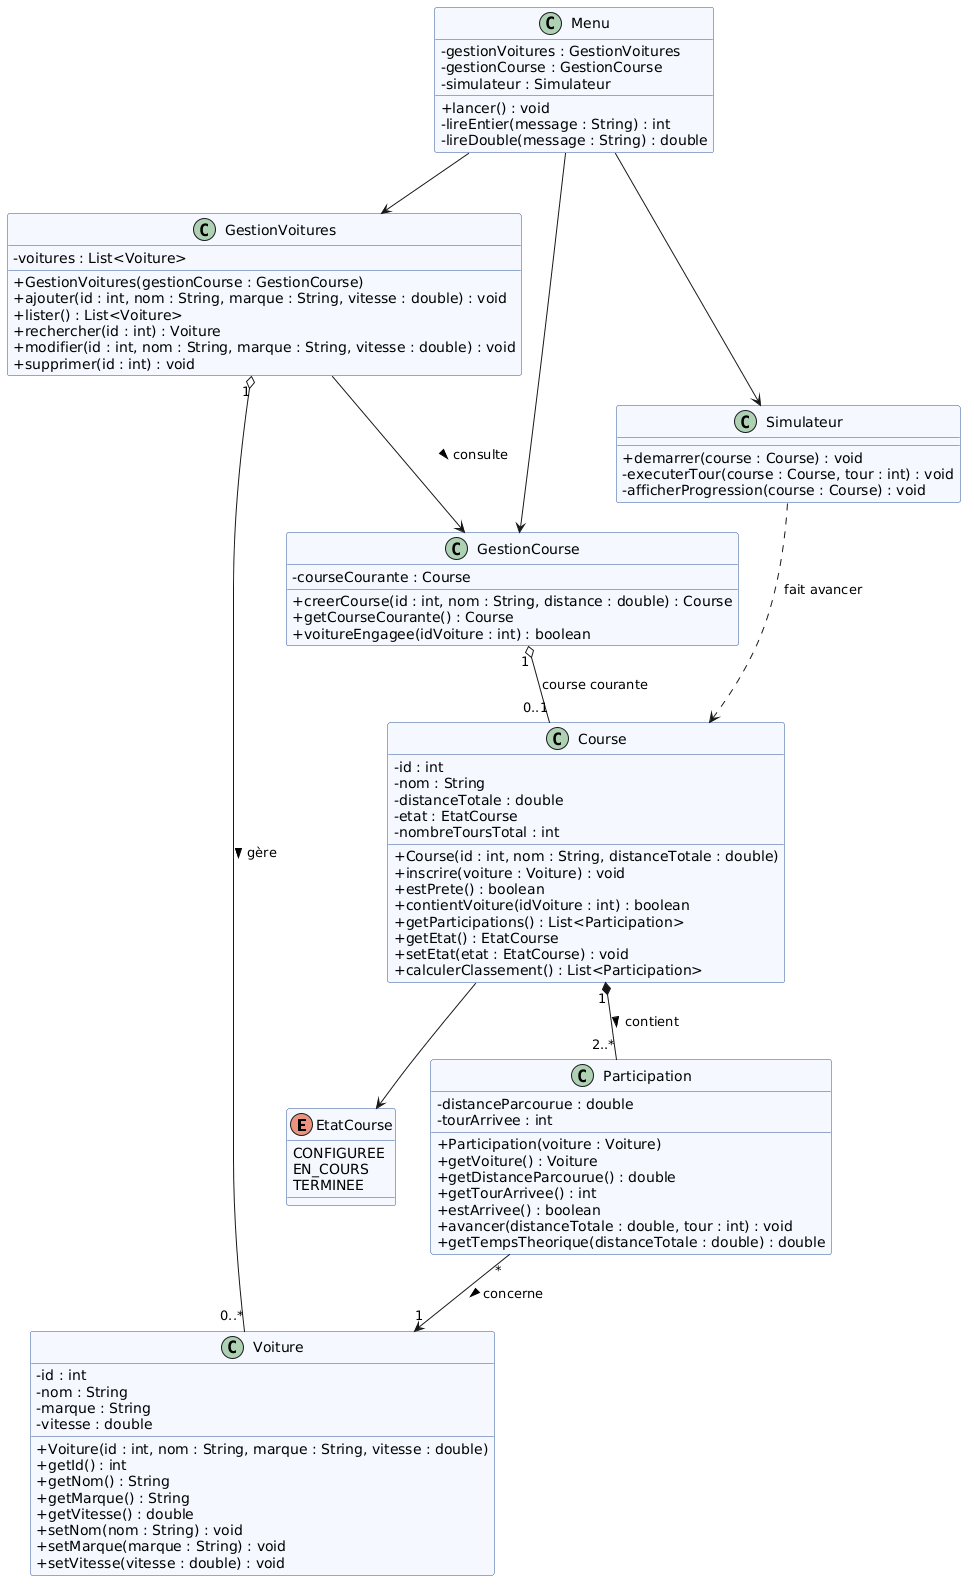

The diagram above was rendered by PlantUML. Its source (embedded in the PNG):
@startuml
skinparam classAttributeIconSize 0
skinparam classBackgroundColor #F5F9FF
skinparam classBorderColor #2F5597

enum EtatCourse {
  CONFIGUREE
  EN_COURS
  TERMINEE
}

class Voiture {
  - id : int
  - nom : String
  - marque : String
  - vitesse : double
  + Voiture(id : int, nom : String, marque : String, vitesse : double)
  + getId() : int
  + getNom() : String
  + getMarque() : String
  + getVitesse() : double
  + setNom(nom : String) : void
  + setMarque(marque : String) : void
  + setVitesse(vitesse : double) : void
}

class Participation {
  - distanceParcourue : double
  - tourArrivee : int
  + Participation(voiture : Voiture)
  + getVoiture() : Voiture
  + getDistanceParcourue() : double
  + getTourArrivee() : int
  + estArrivee() : boolean
  + avancer(distanceTotale : double, tour : int) : void
  + getTempsTheorique(distanceTotale : double) : double
}

class Course {
  - id : int
  - nom : String
  - distanceTotale : double
  - etat : EtatCourse
  - nombreToursTotal : int
  + Course(id : int, nom : String, distanceTotale : double)
  + inscrire(voiture : Voiture) : void
  + estPrete() : boolean
  + contientVoiture(idVoiture : int) : boolean
  + getParticipations() : List<Participation>
  + getEtat() : EtatCourse
  + setEtat(etat : EtatCourse) : void
  + calculerClassement() : List<Participation>
}

class GestionVoitures {
  - voitures : List<Voiture>
  + GestionVoitures(gestionCourse : GestionCourse)
  + ajouter(id : int, nom : String, marque : String, vitesse : double) : void
  + lister() : List<Voiture>
  + rechercher(id : int) : Voiture
  + modifier(id : int, nom : String, marque : String, vitesse : double) : void
  + supprimer(id : int) : void
}

class GestionCourse {
  - courseCourante : Course
  + creerCourse(id : int, nom : String, distance : double) : Course
  + getCourseCourante() : Course
  + voitureEngagee(idVoiture : int) : boolean
}

class Simulateur {
  + demarrer(course : Course) : void
  - executerTour(course : Course, tour : int) : void
  - afficherProgression(course : Course) : void
}

class Menu {
  - gestionVoitures : GestionVoitures
  - gestionCourse : GestionCourse
  - simulateur : Simulateur
  + lancer() : void
  - lireEntier(message : String) : int
  - lireDouble(message : String) : double
}

Course "1" *-- "2..*" Participation : contient >
Participation "*" --> "1" Voiture : concerne >
Course --> EtatCourse

GestionVoitures "1" o-- "0..*" Voiture : gère >
GestionVoitures --> GestionCourse : consulte >
GestionCourse "1" o-- "0..1" Course : course courante

Simulateur ..> Course : fait avancer
Menu --> GestionVoitures
Menu --> GestionCourse
Menu --> Simulateur
@enduml